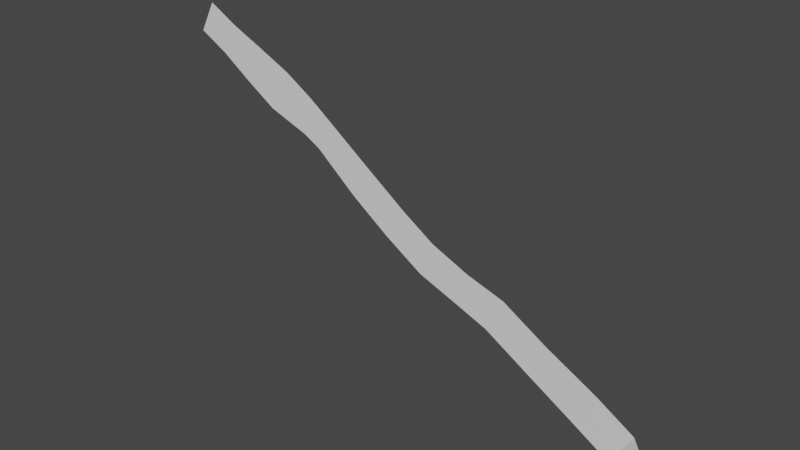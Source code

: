 # Source: Small_Stream_01.blend  (saved by Blender 3.3.6; exported with 4.5.12 LTS)
import bpy
from mathutils import Matrix  # noqa: F401  (used for matrix-valued properties, if any)

bpy.ops.wm.read_factory_settings(use_empty=True)
scene = bpy.context.scene
scene.name = 'Scene'

# ---- collections
col_collection = bpy.data.collections.new('Collection'); scene.collection.children.link(col_collection)

# ---- world
world_world = bpy.data.worlds.new('World'); scene.world = world_world
world_world.use_nodes = True; world_world.node_tree.nodes.clear()
_N = world_world.node_tree.nodes; _L = world_world.node_tree.links
n0 = _N.new('ShaderNodeOutputWorld'); n0.name = 'World Output'; n0.location = (300, 300)
n1 = _N.new('ShaderNodeBackground'); n1.name = 'Background'; n1.location = (10, 300)
n1.inputs[0].default_value = (0.05088, 0.05088, 0.05088, 1.0)
_L.new(n1.outputs[0], n0.inputs[0])
n0.is_active_output = True
world_world.color = (0.05088, 0.05088, 0.05088)
world_world.use_sun_shadow = False
world_world.sun_shadow_jitter_overblur = 0.0

# ---- meshes
me_plane = bpy.data.meshes.new('Plane')
me_plane.from_pydata([(-65.91, 2.501, 41.28), (-57.67, 2.313, 36.86), (-70.33, 2.494, 33.03), (-62.08, 2.303, 28.62), (-48.02, 2.046, 32.69), (-53.29, 2.03, 22.86), (-38.6, 1.732, 28.5), (-44.47, 1.712, 17.53), (-30.07, 1.392, 23.52), (-32.73, 1.286, 13.59), (-22.68, 1.064, 18.55), (-27.76, 1.078, 11.06), (-10.04, 0.4724, 10.03), (-15.67, 0.4911, 1.744), (1.001, -0.05017, 2.734), (-4.625, -0.02942, -5.552), (10.09, -0.4555, -2.702), (6.554, -0.5238, -12.07), (20.64, -0.8603, -6.895), (17.28, -0.9233, -15.78), (31.37, -1.216, -9.973), (26.82, -1.243, -19.19), (43.72, -1.6, -16.98), (38.38, -1.6, -25.77), (57.59, -1.887, -24.06), (51.87, -1.887, -33.48), (67.72, -1.99, -30.14), (62.01, -1.99, -39.56), (71.45, -4.637, -32.8), (65.73, -4.637, -42.22)], [], [(0, 1, 3, 2), (3, 1, 4, 5), (5, 4, 6, 7), (7, 6, 8, 9), (9, 8, 10, 11), (11, 10, 12, 13), (13, 12, 14, 15), (15, 14, 16, 17), (17, 16, 18, 19), (19, 18, 20, 21), (21, 20, 22, 23), (23, 22, 24, 25), (25, 24, 26, 27), (27, 26, 28, 29)])
_uv = me_plane.uv_layers.new(name='UVMap')
_uv.uv.foreach_set('vector', [0.07699, 2.982e-05, 0.07748, 0.05967, 0.01785, 0.06017, 0.01736, 0.0005244, 0.01785, 0.06017, 0.07748, 0.05967, 0.08365, 0.1264, 0.01251, 0.127, 0.01251, 0.127, 0.08365, 0.1264, 0.08898, 0.192, 0.009647, 0.1927, 0.009647, 0.1927, 0.08898, 0.192, 0.08719, 0.2549, 0.02351, 0.2704, 0.02351, 0.2704, 0.08719, 0.2549, 0.08201, 0.3115, 0.02453, 0.306, 0.02453, 0.306, 0.08201, 0.3115, 0.07295, 0.4083, 0.009393, 0.4022, 0.009393, 0.4022, 0.07295, 0.4083, 0.0659, 0.4925, 0.00234, 0.4863, 0.00234, 0.4863, 0.0659, 0.4925, 0.06327, 0.56, 2.982e-05, 0.5689, 2.982e-05, 0.5689, 0.06327, 0.56, 0.07206, 0.6319, 0.01207, 0.6403, 0.01207, 0.6403, 0.07206, 0.6319, 0.08765, 0.7014, 0.02216, 0.7041, 0.02216, 0.7041, 0.08765, 0.7014, 0.08621, 0.7919, 0.02073, 0.7889, 0.02073, 0.7889, 0.08621, 0.7919, 0.08898, 0.8912, 0.01884, 0.888, 0.01884, 0.888, 0.08898, 0.8912, 0.08595, 0.9665, 0.0158, 0.9633, 0.0158, 0.9633, 0.08595, 0.9665, 0.08225, 1.0, 0.0121, 0.9968])
me_plane.update()

# ---- objects
ob_water__small_stream_01 = bpy.data.objects.new('[Water] Small Stream 01', me_plane)

# ---- transforms, parenting, visibility, modifiers, constraints
ob_water__small_stream_01.location = (0.0, 0.0, 0.0)

# ---- collection membership
col_collection.objects.link(ob_water__small_stream_01)

# ---- scene / render settings (as saved in the file)
scene.frame_start = 1; scene.frame_end = 250; scene.frame_set(1)
scene.render.engine = 'BLENDER_EEVEE_NEXT'
scene.cycles.sampling_pattern = 'TABULATED_SOBOL'
scene.cycles.use_light_tree = False
scene.view_settings.view_transform = 'Filmic'
bpy.context.view_layer.update()

# ---- added for rendering (the .blend has no active camera and no usable light): camera, sun
cam_auto = bpy.data.cameras.new('AutoCamera')
cam_auto.lens = 50.0
cam_auto.sensor_width = 36.0
cam_auto.clip_end = 2674.15
ob_auto_camera = bpy.data.objects.new('AutoCamera', cam_auto)
scene.collection.objects.link(ob_auto_camera)
ob_auto_camera.location = (152.933, -183.917, 121.431)
ob_auto_camera.rotation_euler = (1.09748, -7.21219e-08, 0.694738)
scene.camera = ob_auto_camera
light_auto_sun = bpy.data.lights.new('AutoSun', 'SUN')
light_auto_sun.energy = 3.0
light_auto_sun.angle = 0.0523599
ob_auto_sun = bpy.data.objects.new('AutoSun', light_auto_sun)
scene.collection.objects.link(ob_auto_sun)
ob_auto_sun.rotation_euler = (0.872665, 0.174533, 0.523599)
bpy.context.view_layer.update()
